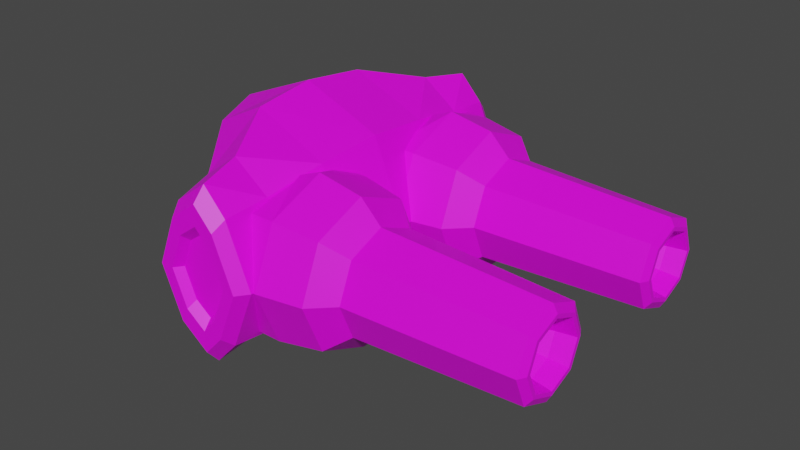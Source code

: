 # Source: AlienNeutronBombLauncher.blend  (saved by Blender 3.6.11; exported with 4.5.12 LTS)
import bpy
from mathutils import Matrix  # noqa: F401  (used for matrix-valued properties, if any)

bpy.ops.wm.read_factory_settings(use_empty=True)
scene = bpy.context.scene
scene.name = 'Scene'

# ---- collections
col_collection = bpy.data.collections.new('Collection'); scene.collection.children.link(col_collection)

# ---- images (referenced by path relative to the original .blend; pixels are not part of the script)
import os
ASSET_DIR = os.environ.get("B2B_ASSET_DIR", "")  # directory of the original .blend (textures are referenced by path, not embedded)
HERE = os.path.dirname(os.path.abspath(__file__))  # packed textures are extracted next to this script under _unpacked/

def load_image(name, relpath, width, height, colorspace="sRGB"):
    """Load a texture the original file referenced (path relative to the .blend, or extracted next to this script)."""
    p = next((c for c in (os.path.join(HERE, relpath), os.path.join(ASSET_DIR, relpath)) if relpath and os.path.exists(c)), "")
    if p:
        img = bpy.data.images.load(p, check_existing=True)
        img.name = name
    else:  # same state as the original file: an image datablock whose file is absent (Cycles renders it pink)
        img = bpy.data.images.new(name, width, height)
        img.source = "FILE"
        img.filepath = "//" + (relpath or name)
    img.colorspace_settings.name = colorspace
    return img
img_blue_team_png = load_image('blue_team.png', 'blue_team.png', 1024, 1024, 'sRGB')

# ---- materials (node trees are filled in below, after node groups)
mat_material = bpy.data.materials.new('Material')
mat_material.alpha_threshold = 0.0
mat_material.use_transparent_shadow = False
mat_material.roughness = 0.5
mat_material.line_color = (0.0, 0.0, 0.0, 1.0)

# ---- material node trees
mat_material.use_nodes = True; mat_material.node_tree.nodes.clear()
_N = mat_material.node_tree.nodes; _L = mat_material.node_tree.links
n0 = _N.new('ShaderNodeOutputMaterial'); n0.name = 'Material Output'; n0.location = (300, 300)
n1 = _N.new('ShaderNodeBsdfPrincipled'); n1.name = 'Principled BSDF'; n1.location = (10, 300)
n1.distribution = 'GGX'
n1.subsurface_method = 'RANDOM_WALK_SKIN'
n1.inputs[3].default_value = 1.45
n1.inputs[27].default_value = (0.0, 0.0, 0.0, 1.0)
n1.inputs[28].default_value = 1.0
n2 = _N.new('ShaderNodeTexImage'); n2.name = 'Image Texture'; n2.location = (-280, 280)
n2.image = img_blue_team_png
_L.new(n1.outputs[0], n0.inputs[0])
_L.new(n2.outputs[0], n1.inputs[0])
n0.is_active_output = True

# ---- world
world_world = bpy.data.worlds.new('World'); scene.world = world_world
world_world.use_nodes = True; world_world.node_tree.nodes.clear()
_N = world_world.node_tree.nodes; _L = world_world.node_tree.links
n0 = _N.new('ShaderNodeOutputWorld'); n0.name = 'World Output'; n0.location = (300, 300)
n1 = _N.new('ShaderNodeBackground'); n1.name = 'Background'; n1.location = (10, 300)
n1.inputs[0].default_value = (0.05088, 0.05088, 0.05088, 1.0)
_L.new(n1.outputs[0], n0.inputs[0])
n0.is_active_output = True
world_world.color = (0.05088, 0.05088, 0.05088)
world_world.use_sun_shadow = False
world_world.sun_shadow_jitter_overblur = 0.0

# ---- meshes
me_cylinder = bpy.data.meshes.new('Cylinder')
me_cylinder.from_pydata([(1.848, -0.3177, 7.08e-09), (0.9164, -0.2128, 4.357e-08), (1.848, -0.3697, 0.1256), (0.9164, -0.2956, 0.1997), (1.848, -0.4953, 0.1776), (0.9164, -0.4953, 0.2824), (1.848, -0.6209, 0.1256), (0.9164, -0.695, 0.1997), (1.848, -0.6729, 7.08e-09), (0.9164, -0.7777, 4.357e-08), (1.848, -0.6209, -0.1256), (0.9164, -0.695, -0.1997), (1.848, -0.4953, -0.1776), (0.9164, -0.4953, -0.2824), (1.848, -0.3697, -0.1256), (0.9164, -0.2956, -0.1997), (0.7995, -0.2137, 0.2816), (0.7995, -0.09709, 5.772e-08), (0.7995, -0.4953, 0.3982), (0.7995, -0.7768, 0.2816), (0.7995, -0.8934, 5.772e-08), (0.7995, -0.7768, -0.2816), (0.7995, -0.4953, -0.3982), (0.7995, -0.2137, -0.2816), (0.5503, -0.1817, 0.3136), (0.5503, -0.05176, 9.649e-08), (0.5503, -0.4953, 0.4435), (0.5503, -0.8089, 0.3136), (0.5503, -0.9388, 9.649e-08), (0.5503, -0.8089, -0.3136), (0.5503, -0.4953, -0.4435), (0.5503, -0.1817, -0.3136), (0.3993, -0.1817, 0.3136), (0.3993, -0.05176, 1.18e-07), (0.3993, -0.4953, 0.3855), (0.3993, -0.8089, 0.3136), (0.3993, -0.9388, 1.18e-07), (0.3993, -0.8089, -0.3136), (0.3993, -0.4953, -0.3855), (0.3993, -0.1817, -0.3136), (1.824, -0.253, 8.489e-09), (1.824, -0.324, 0.1713), (1.824, -0.4953, 0.2422), (1.824, -0.6665, 0.1713), (1.824, -0.7375, 8.489e-09), (1.824, -0.6665, -0.1713), (1.824, -0.4953, -0.2422), (1.824, -0.324, -0.1713), (1.848, -0.2956, 7.08e-09), (1.848, -0.3541, 0.1412), (1.848, -0.4953, 0.1997), (1.848, -0.6365, 0.1412), (1.848, -0.6949, 7.08e-09), (1.848, -0.6365, -0.1412), (1.848, -0.4953, -0.1997), (1.848, -0.3541, -0.1412), (1.748, -0.3364, 2.442e-08), (1.748, -0.3829, 0.1123), (1.748, -0.4953, 0.1589), (1.748, -0.6076, 0.1123), (1.748, -0.6542, 2.442e-08), (1.748, -0.6076, -0.1123), (1.748, -0.4953, -0.1589), (1.748, -0.3829, -0.1123), (1.56, -0.3946, 6.137e-08), (1.56, -0.4241, 0.07116), (1.56, -0.4953, 0.1006), (1.56, -0.5664, 0.07116), (1.56, -0.5959, 6.137e-08), (1.56, -0.5664, -0.07116), (1.56, -0.4953, -0.1006), (1.56, -0.4241, -0.07116), (0.6385, 0.0, 5.133e-08), (0.5387, 0.9503, -2.223e-08), (0.4541, 0.0, 0.4454), (0.4019, 0.9503, 0.3302), (0.008702, 0.0, 0.6298), (0.2752, 0.9503, 0.467), (-0.4367, 0.0, 0.4454), (0.08742, 0.9503, 0.3302), (-0.6211, 0.0, 5.133e-08), (-0.04936, 0.9503, -2.223e-08), (0.4019, 0.9503, -0.3302), (0.4541, 0.0, -0.4454), (0.2752, 0.9503, -0.467), (0.008702, 0.0, -0.6298), (0.08742, 0.9503, -0.3302), (-0.4367, 0.0, -0.4454), (0.439, 0.3641, -0.4121), (0.4112, 0.7009, -0.3507), (0.439, 0.3641, 0.4121), (0.4112, 0.7009, 0.3507), (0.6097, 0.3641, 2.3e-08), (0.5564, 0.7009, -2.795e-09), (0.02305, 0.3541, 0.5927), (0.2112, 0.6999, 0.4979), (-0.1349, 0.6999, -2.735e-09), (-0.4684, 0.3322, 2.523e-08), (-0.2884, 0.3322, 0.4345), (0.01093, 0.6999, 0.3521), (0.02305, 0.3541, -0.5927), (0.2112, 0.6999, -0.4979), (-0.2884, 0.3322, -0.4345), (0.01093, 0.6999, -0.3521), (0.3772, 1.015, -0.2756), (0.2714, 1.015, -0.3898), (0.4913, 1.015, -2.113e-08), (0.2714, 1.015, 0.3898), (0.3772, 1.015, 0.2756), (0.1147, 1.015, 0.2756), (0.0005168, 1.015, -2.113e-08), (0.1147, 1.015, -0.2756), (0.3406, 1.014, -0.195), (0.2658, 1.014, -0.2757), (0.4214, 1.014, -2.243e-08), (0.2658, 1.014, 0.2757), (0.3406, 1.014, 0.195), (0.1549, 1.014, 0.195), (0.07417, 1.014, -2.243e-08), (0.1549, 1.014, -0.195), (0.3238, 0.9679, -0.1578), (0.2632, 0.9679, -0.2231), (0.3891, 0.9679, -1.886e-08), (0.2632, 0.9679, 0.2231), (0.3238, 0.9679, 0.1578), (0.1735, 0.9679, 0.1578), (0.1082, 0.9679, -1.886e-08), (0.1735, 0.9679, -0.1578)], [], [(40, 1, 3, 41), (41, 3, 5, 42), (42, 5, 7, 43), (43, 7, 9, 44), (44, 9, 11, 45), (45, 11, 13, 46), (13, 11, 21, 22), (46, 13, 15, 47), (47, 15, 1, 40), (14, 0, 56, 63), (21, 20, 28, 29), (9, 7, 19, 20), (15, 13, 22, 23), (5, 3, 16, 18), (11, 9, 20, 21), (1, 15, 23, 17), (3, 1, 17, 16), (7, 5, 18, 19), (31, 30, 38, 39), (19, 18, 26, 27), (16, 17, 25, 24), (17, 23, 31, 25), (22, 21, 29, 30), (20, 19, 27, 28), (18, 16, 24, 26), (23, 22, 30, 31), (32, 33, 39, 38, 37, 36, 35, 34), (29, 28, 36, 37), (27, 26, 34, 35), (24, 25, 33, 32), (25, 31, 39, 33), (30, 29, 37, 38), (28, 27, 35, 36), (26, 24, 32, 34), (49, 48, 40, 41), (50, 49, 41, 42), (51, 50, 42, 43), (52, 51, 43, 44), (53, 52, 44, 45), (54, 53, 45, 46), (55, 54, 46, 47), (48, 55, 47, 40), (2, 0, 48, 49), (4, 2, 49, 50), (6, 4, 50, 51), (8, 6, 51, 52), (10, 8, 52, 53), (12, 10, 53, 54), (14, 12, 54, 55), (0, 14, 55, 48), (60, 61, 69, 68), (10, 12, 62, 61), (6, 8, 60, 59), (2, 4, 58, 57), (12, 14, 63, 62), (8, 10, 61, 60), (4, 6, 59, 58), (0, 2, 57, 56), (64, 65, 66, 67, 68, 69, 70, 71), (58, 59, 67, 66), (56, 57, 65, 64), (63, 56, 64, 71), (61, 62, 70, 69), (59, 60, 68, 67), (57, 58, 66, 65), (62, 63, 71, 70), (86, 103, 96, 81), (88, 83, 85, 100), (92, 72, 83, 88), (90, 74, 72, 92), (94, 76, 74, 90), (98, 78, 76, 94), (97, 80, 78, 98), (100, 85, 87, 102), (102, 87, 80, 97), (77, 75, 108, 107), (103, 102, 97, 96), (84, 101, 103, 86), (101, 100, 102, 103), (81, 96, 99, 79), (96, 97, 98, 99), (79, 99, 95, 77), (99, 98, 94, 95), (77, 95, 91, 75), (95, 94, 90, 91), (75, 91, 93, 73), (91, 90, 92, 93), (73, 93, 89, 82), (93, 92, 88, 89), (82, 89, 101, 84), (89, 88, 100, 101), (105, 111, 119, 113), (81, 79, 109, 110), (79, 77, 107, 109), (73, 82, 104, 106), (84, 86, 111, 105), (75, 73, 106, 108), (86, 81, 110, 111), (82, 84, 105, 104), (114, 112, 120, 122), (109, 107, 115, 117), (107, 108, 116, 115), (104, 105, 113, 112), (111, 110, 118, 119), (110, 109, 117, 118), (108, 106, 114, 116), (106, 104, 112, 114), (121, 127, 126, 125, 123, 124, 122, 120), (113, 119, 127, 121), (117, 115, 123, 125), (115, 116, 124, 123), (112, 113, 121, 120), (119, 118, 126, 127), (118, 117, 125, 126), (116, 114, 122, 124)])
_uv = me_cylinder.uv_layers.new(name='UVMap')
_uv.uv.foreach_set('vector', [0.1509, 0.5144, 0.1509, 0.5144, 0.1509, 0.5144, 0.1509, 0.5144, 0.1509, 0.5144, 0.1509, 0.5144, 0.1509, 0.5144, 0.1509, 0.5144, 0.1509, 0.5144, 0.1509, 0.5144, 0.1509, 0.5144, 0.1509, 0.5144, 0.1509, 0.5144, 0.1509, 0.5144, 0.1509, 0.5144, 0.1509, 0.5144, 0.1509, 0.5144, 0.1509, 0.5144, 0.1509, 0.5144, 0.1509, 0.5144, 0.1509, 0.5144, 0.1509, 0.5144, 0.1509, 0.5144, 0.1509, 0.5144, 0.1903, 0.6751, 0.1903, 0.6751, 0.1903, 0.6751, 0.1903, 0.6751, 0.1509, 0.5144, 0.1509, 0.5144, 0.1509, 0.5144, 0.1509, 0.5144, 0.1509, 0.5144, 0.1509, 0.5144, 0.1509, 0.5144, 0.1509, 0.5144, 0.1876, 0.6908, 0.1876, 0.6908, 0.1876, 0.6908, 0.1876, 0.6908, 0.1903, 0.6751, 0.1903, 0.6751, 0.1903, 0.6751, 0.1903, 0.6751, 0.1903, 0.6751, 0.1903, 0.6751, 0.1903, 0.6751, 0.1903, 0.6751, 0.1903, 0.6751, 0.1903, 0.6751, 0.1903, 0.6751, 0.1903, 0.6751, 0.1903, 0.6751, 0.1903, 0.6751, 0.1903, 0.6751, 0.1903, 0.6751, 0.1903, 0.6751, 0.1903, 0.6751, 0.1903, 0.6751, 0.1903, 0.6751, 0.1903, 0.6751, 0.1903, 0.6751, 0.1903, 0.6751, 0.1903, 0.6751, 0.1903, 0.6751, 0.1903, 0.6751, 0.1903, 0.6751, 0.1903, 0.6751, 0.1903, 0.6751, 0.1903, 0.6751, 0.1903, 0.6751, 0.1903, 0.6751, 0.1903, 0.6751, 0.1903, 0.6751, 0.1903, 0.6751, 0.1903, 0.6751, 0.1903, 0.6751, 0.1903, 0.6751, 0.1903, 0.6751, 0.1903, 0.6751, 0.1903, 0.6751, 0.1903, 0.6751, 0.1903, 0.6751, 0.1903, 0.6751, 0.1903, 0.6751, 0.1903, 0.6751, 0.1903, 0.6751, 0.1903, 0.6751, 0.1903, 0.6751, 0.1903, 0.6751, 0.1903, 0.6751, 0.1903, 0.6751, 0.1903, 0.6751, 0.1903, 0.6751, 0.1903, 0.6751, 0.1903, 0.6751, 0.1903, 0.6751, 0.1903, 0.6751, 0.1903, 0.6751, 0.1903, 0.6751, 0.1903, 0.6751, 0.1903, 0.6751, 0.1903, 0.6751, 0.1903, 0.6751, 0.1509, 0.5144, 0.1509, 0.5144, 0.1509, 0.5144, 0.1509, 0.5144, 0.1509, 0.5144, 0.1509, 0.5144, 0.1509, 0.5144, 0.1509, 0.5144, 0.1903, 0.6751, 0.1903, 0.6751, 0.1903, 0.6751, 0.1903, 0.6751, 0.1903, 0.6751, 0.1903, 0.6751, 0.1903, 0.6751, 0.1903, 0.6751, 0.1903, 0.6751, 0.1903, 0.6751, 0.1903, 0.6751, 0.1903, 0.6751, 0.1903, 0.6751, 0.1903, 0.6751, 0.1903, 0.6751, 0.1903, 0.6751, 0.1903, 0.6751, 0.1903, 0.6751, 0.1903, 0.6751, 0.1903, 0.6751, 0.1903, 0.6751, 0.1903, 0.6751, 0.1903, 0.6751, 0.1903, 0.6751, 0.1903, 0.6751, 0.1903, 0.6751, 0.1903, 0.6751, 0.1903, 0.6751, 0.1509, 0.5144, 0.1509, 0.5144, 0.1509, 0.5144, 0.1509, 0.5144, 0.1509, 0.5144, 0.1509, 0.5144, 0.1509, 0.5144, 0.1509, 0.5144, 0.1509, 0.5144, 0.1509, 0.5144, 0.1509, 0.5144, 0.1509, 0.5144, 0.1509, 0.5144, 0.1509, 0.5144, 0.1509, 0.5144, 0.1509, 0.5144, 0.1509, 0.5144, 0.1509, 0.5144, 0.1509, 0.5144, 0.1509, 0.5144, 0.1509, 0.5144, 0.1509, 0.5144, 0.1509, 0.5144, 0.1509, 0.5144, 0.1509, 0.5144, 0.1509, 0.5144, 0.1509, 0.5144, 0.1509, 0.5144, 0.1509, 0.5144, 0.1509, 0.5144, 0.1509, 0.5144, 0.1509, 0.5144, 0.1509, 0.5144, 0.1509, 0.5144, 0.1509, 0.5144, 0.1509, 0.5144, 0.1509, 0.5144, 0.1509, 0.5144, 0.1509, 0.5144, 0.1509, 0.5144, 0.1509, 0.5144, 0.1509, 0.5144, 0.1509, 0.5144, 0.1509, 0.5144, 0.1509, 0.5144, 0.1509, 0.5144, 0.1509, 0.5144, 0.1509, 0.5144, 0.1509, 0.5144, 0.1509, 0.5144, 0.1509, 0.5144, 0.1509, 0.5144, 0.1509, 0.5144, 0.1509, 0.5144, 0.1509, 0.5144, 0.1509, 0.5144, 0.1509, 0.5144, 0.1509, 0.5144, 0.1509, 0.5144, 0.1509, 0.5144, 0.1509, 0.5144, 0.1509, 0.5144, 0.1509, 0.5144, 0.1509, 0.5144, 0.1876, 0.6908, 0.1876, 0.6908, 0.1876, 0.6908, 0.1876, 0.6908, 0.1876, 0.6908, 0.1876, 0.6908, 0.1876, 0.6908, 0.1876, 0.6908, 0.1876, 0.6908, 0.1876, 0.6908, 0.1876, 0.6908, 0.1876, 0.6908, 0.1876, 0.6908, 0.1876, 0.6908, 0.1876, 0.6908, 0.1876, 0.6908, 0.1876, 0.6908, 0.1876, 0.6908, 0.1876, 0.6908, 0.1876, 0.6908, 0.1876, 0.6908, 0.1876, 0.6908, 0.1876, 0.6908, 0.1876, 0.6908, 0.1876, 0.6908, 0.1876, 0.6908, 0.1876, 0.6908, 0.1876, 0.6908, 0.1876, 0.6908, 0.1876, 0.6908, 0.1876, 0.6908, 0.1876, 0.6908, 0.1876, 0.6908, 0.1876, 0.6908, 0.1876, 0.6908, 0.1876, 0.6908, 0.1876, 0.6908, 0.1876, 0.6908, 0.1876, 0.6908, 0.1876, 0.6908, 0.1876, 0.6908, 0.1876, 0.6908, 0.1876, 0.6908, 0.1876, 0.6908, 0.1876, 0.6908, 0.1876, 0.6908, 0.1876, 0.6908, 0.1876, 0.6908, 0.1876, 0.6908, 0.1876, 0.6908, 0.1876, 0.6908, 0.1876, 0.6908, 0.1876, 0.6908, 0.1876, 0.6908, 0.1876, 0.6908, 0.1876, 0.6908, 0.1876, 0.6908, 0.1876, 0.6908, 0.1876, 0.6908, 0.1876, 0.6908, 0.1876, 0.6908, 0.1876, 0.6908, 0.1876, 0.6908, 0.1876, 0.6908, 0.1876, 0.6908, 0.1876, 0.6908, 0.1876, 0.6908, 0.1876, 0.6908, 0.1509, 0.5144, 0.1509, 0.5144, 0.1509, 0.5144, 0.1509, 0.5144, 0.1509, 0.5144, 0.1509, 0.5144, 0.1509, 0.5144, 0.1509, 0.5144, 0.1509, 0.5144, 0.1509, 0.5144, 0.1509, 0.5144, 0.1509, 0.5144, 0.1509, 0.5144, 0.1509, 0.5144, 0.1509, 0.5144, 0.1509, 0.5144, 0.1509, 0.5144, 0.1509, 0.5144, 0.1509, 0.5144, 0.1509, 0.5144, 0.1509, 0.5144, 0.1509, 0.5144, 0.1509, 0.5144, 0.1509, 0.5144, 0.1509, 0.5144, 0.1509, 0.5144, 0.1509, 0.5144, 0.1509, 0.5144, 0.1509, 0.5144, 0.1509, 0.5144, 0.1509, 0.5144, 0.1509, 0.5144, 0.1509, 0.5144, 0.1509, 0.5144, 0.1509, 0.5144, 0.1509, 0.5144, 0.1509, 0.5144, 0.1509, 0.5144, 0.1509, 0.5144, 0.1509, 0.5144, 0.1614, 0.6798, 0.1614, 0.6798, 0.1614, 0.6798, 0.1614, 0.6798, 0.1509, 0.5144, 0.1509, 0.5144, 0.1509, 0.5144, 0.1509, 0.5144, 0.1614, 0.6798, 0.1614, 0.6798, 0.1614, 0.6798, 0.1614, 0.6798, 0.1509, 0.5144, 0.1509, 0.5144, 0.1509, 0.5144, 0.1509, 0.5144, 0.1614, 0.6798, 0.1614, 0.6798, 0.1614, 0.6798, 0.1614, 0.6798, 0.1509, 0.5144, 0.1509, 0.5144, 0.1509, 0.5144, 0.1509, 0.5144, 0.1614, 0.6798, 0.1614, 0.6798, 0.1614, 0.6798, 0.1614, 0.6798, 0.1509, 0.5144, 0.1509, 0.5144, 0.1509, 0.5144, 0.1509, 0.5144, 0.1614, 0.6798, 0.1614, 0.6798, 0.1614, 0.6798, 0.1614, 0.6798, 0.1509, 0.5144, 0.1509, 0.5144, 0.1509, 0.5144, 0.1509, 0.5144, 0.1614, 0.6798, 0.1614, 0.6798, 0.1614, 0.6798, 0.1614, 0.6798, 0.1509, 0.5144, 0.1509, 0.5144, 0.1509, 0.5144, 0.1509, 0.5144, 0.1614, 0.6798, 0.1614, 0.6798, 0.1614, 0.6798, 0.1614, 0.6798, 0.1509, 0.5144, 0.1509, 0.5144, 0.1509, 0.5144, 0.1509, 0.5144, 0.1614, 0.6798, 0.1614, 0.6798, 0.1614, 0.6798, 0.1614, 0.6798, 0.1509, 0.5144, 0.1509, 0.5144, 0.1509, 0.5144, 0.1509, 0.5144, 0.1509, 0.5144, 0.1509, 0.5144, 0.1509, 0.5144, 0.1509, 0.5144, 0.1509, 0.5144, 0.1509, 0.5144, 0.1509, 0.5144, 0.1509, 0.5144, 0.1509, 0.5144, 0.1509, 0.5144, 0.1509, 0.5144, 0.1509, 0.5144, 0.1509, 0.5144, 0.1509, 0.5144, 0.1509, 0.5144, 0.1509, 0.5144, 0.1509, 0.5144, 0.1509, 0.5144, 0.1509, 0.5144, 0.1509, 0.5144, 0.1509, 0.5144, 0.1509, 0.5144, 0.1509, 0.5144, 0.1509, 0.5144, 0.1509, 0.5144, 0.1509, 0.5144, 0.1509, 0.5144, 0.1509, 0.5144, 0.1509, 0.5144, 0.1509, 0.5144, 0.1509, 0.5144, 0.1509, 0.5144, 0.1509, 0.5144, 0.1509, 0.5144, 0.1509, 0.5144, 0.1509, 0.5144, 0.1509, 0.5144, 0.1509, 0.5144, 0.1509, 0.5144, 0.1509, 0.5144, 0.1509, 0.5144, 0.1509, 0.5144, 0.1509, 0.5144, 0.1509, 0.5144, 0.1509, 0.5144, 0.1509, 0.5144, 0.1509, 0.5144, 0.1509, 0.5144, 0.1509, 0.5144, 0.1509, 0.5144, 0.1509, 0.5144, 0.1509, 0.5144, 0.1509, 0.5144, 0.1509, 0.5144, 0.1509, 0.5144, 0.1509, 0.5144, 0.1509, 0.5144, 0.1509, 0.5144, 0.1509, 0.5144, 0.1509, 0.5144, 0.1509, 0.5144, 0.1509, 0.5144, 0.1509, 0.5144, 0.1509, 0.5144, 0.1509, 0.5144, 0.1509, 0.5144, 0.1509, 0.5144, 0.1509, 0.5144, 0.1509, 0.5144, 0.1509, 0.5144, 0.1509, 0.5144, 0.1509, 0.5144, 0.1509, 0.5144, 0.1509, 0.5144, 0.1509, 0.5144, 0.1509, 0.5144, 0.1509, 0.5144, 0.1509, 0.5144, 0.1509, 0.5144, 0.1509, 0.5144, 0.1509, 0.5144, 0.1509, 0.5144, 0.1509, 0.5144, 0.1509, 0.5144, 0.1509, 0.5144, 0.1509, 0.5144, 0.1509, 0.5144, 0.1509, 0.5144, 0.1509, 0.5144, 0.1509, 0.5144, 0.1509, 0.5144, 0.1509, 0.5144, 0.1509, 0.5144, 0.1509, 0.5144, 0.1509, 0.5144, 0.1509, 0.5144])
me_cylinder.materials.append(mat_material)
me_cylinder.update()

# ---- objects
ob_cylinder = bpy.data.objects.new('Cylinder', me_cylinder)

# ---- transforms, parenting, visibility, modifiers, constraints
ob_cylinder.location = (0.0, 0.0, 0.0)
_m = ob_cylinder.modifiers.new('Mirror', 'MIRROR')
_m.use_axis = (False, True, False)
_m.use_clip = True

# ---- collection membership
col_collection.objects.link(ob_cylinder)

# ---- scene / render settings (as saved in the file)
scene.frame_start = 1; scene.frame_end = 250; scene.frame_set(2)
scene.render.engine = 'BLENDER_EEVEE_NEXT'
scene.cycles.sampling_pattern = 'TABULATED_SOBOL'
scene.view_settings.view_transform = 'Filmic'
bpy.context.view_layer.update()

# ---- added for rendering (the .blend has no active camera and no usable light): camera, sun
cam_auto = bpy.data.cameras.new('AutoCamera')
cam_auto.lens = 50.0
cam_auto.sensor_width = 36.0
cam_auto.clip_end = 1000.0
ob_auto_camera = bpy.data.objects.new('AutoCamera', cam_auto)
scene.collection.objects.link(ob_auto_camera)
ob_auto_camera.location = (3.79229, -3.81458, 2.54305)
ob_auto_camera.rotation_euler = (1.09748, -7.21219e-08, 0.694738)
scene.camera = ob_auto_camera
light_auto_sun = bpy.data.lights.new('AutoSun', 'SUN')
light_auto_sun.energy = 3.0
light_auto_sun.angle = 0.0523599
ob_auto_sun = bpy.data.objects.new('AutoSun', light_auto_sun)
scene.collection.objects.link(ob_auto_sun)
ob_auto_sun.rotation_euler = (0.872665, 0.174533, 0.523599)
bpy.context.view_layer.update()
